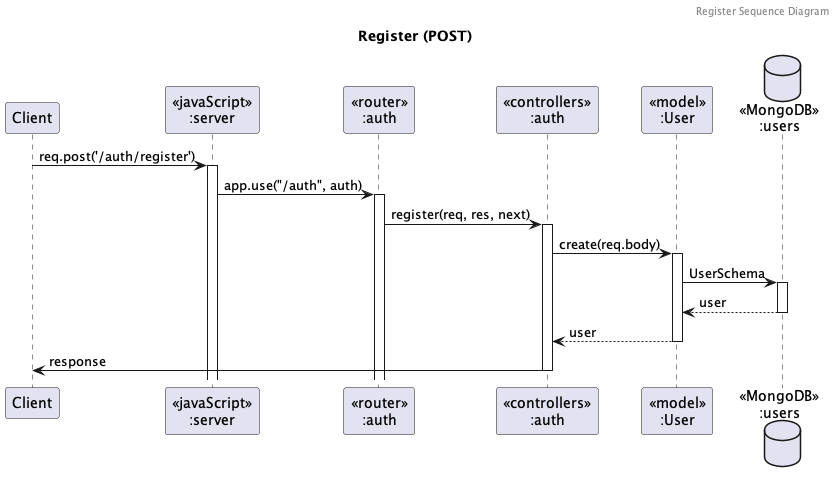

The diagram above was rendered by PlantUML. Its source (embedded in the PNG):
@startuml Register (POST)

header Register Sequence Diagram
title "Register (POST)"

participant "Client" as client
participant "<<javaScript>>\n:server" as server
participant "<<router>>\n:auth" as routerAuth
participant "<<controllers>>\n:auth" as controllersAuth
participant "<<model>>\n:User" as modelUser
database "<<MongoDB>>\n:users" as UsersDatabase

client->server ++:req.post('/auth/register')
server->routerAuth ++:app.use("/auth", auth)
routerAuth -> controllersAuth ++:register(req, res, next)
controllersAuth->modelUser ++:create(req.body)
modelUser ->UsersDatabase ++: UserSchema
UsersDatabase --> modelUser --: user
controllersAuth <-- modelUser --: user
controllersAuth->client --: response

@enduml